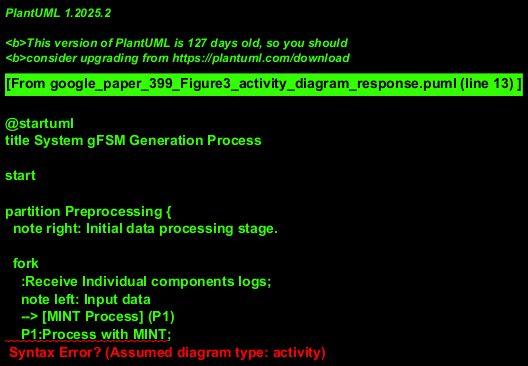

The diagram above was rendered by PlantUML. Its source (embedded in the PNG):
@startuml
title System gFSM Generation Process

start

partition Preprocessing {
  note right: Initial data processing stage.

  fork
    :Receive Individual components logs;
    note left: Input data
    --> [MINT Process] (P1)
    P1:Process with MINT;
    note right: Assumed to be a distinct sub-process.
    --> Components_gFSMs;
    note left: Output artifact
  fork again
    :Receive Architectural dependencies;
    :Receive Communication events templates;
    note left: Input data
    --> [LogEntDep Extraction] (P2)
    P2:Extract Log entries dependencies;
    note right: Assumed to be a distinct sub-process.
    --> Log_entries_dependencies_data;
    note left: Output artifact
  end fork

  (P1_out) <- Components_gFSMs
  (P2_out) <- Log_entries_dependencies_data
}
note right of Preprocessing: Produces intermediate artifacts for stitching.

--> ===InputsReadyForStitching===

partition Stitching {
  note right: Combines component gFSMs and dependencies.
  (St_Inputs) <- ===InputsReadyForStitching===
  St_Inputs --> [Components gFSMs, Log entries dependencies] (Stitch_Main)
  note on link: Both artifacts are input to Stitching.

  Stitch_Main: Stitch();
  note right of Stitch_Main
    This activity encapsulates Graft, Slice, and Insert.
    The methods Graft(), Slice(), Insert() are part of Stitch().
  end note

  Stitch_Main --> :Graft();
  --> :Slice();
  note right: Initial slice.
  --> :Insert();
  note right: Insert dependencies.
  --> Sliced_Again_Check <<decision>>;
  if (More Slicing/Inserting?) then (yes)
    --> :Slice();
    note left: Iterative slicing.
    --> :Insert();
    note left: Iterative insertion.
    --> Sliced_Again_Check;
  else (no)
    --> System_gFSM;
    note left: Final output artifact
  endif
}
note right of Stitching: Produces the final System gFSM.

--> System_gFSM
System_gFSM --> stop;
note on link: Process Complete

@enduml